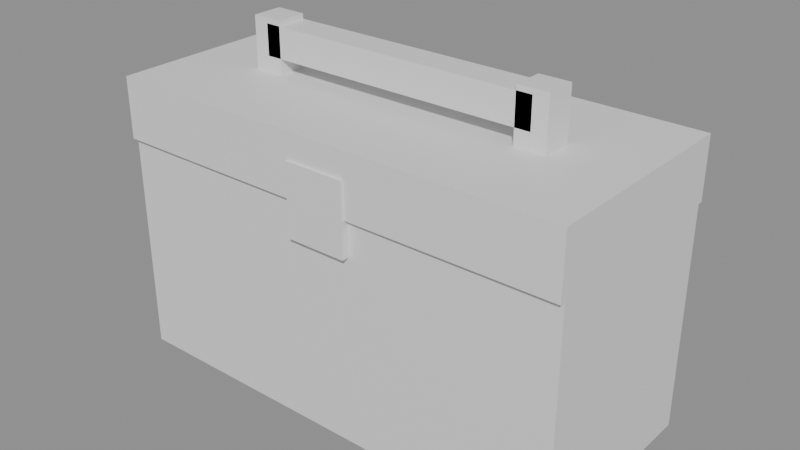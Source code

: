 # Source: a3_bag.blend  (saved by Blender 5.2.44; exported with 4.5.12 LTS)
import bpy
from mathutils import Matrix  # noqa: F401  (used for matrix-valued properties, if any)

bpy.ops.wm.read_factory_settings(use_empty=True)
scene = bpy.context.scene
scene.name = 'Scene'

# ---- materials (node trees are filled in below, after node groups)
mat_leather = bpy.data.materials.new('leather')
mat_iron = bpy.data.materials.new('iron')

# ---- material node trees
mat_leather.use_nodes = True; mat_leather.node_tree.nodes.clear()
_N = mat_leather.node_tree.nodes; _L = mat_leather.node_tree.links
n0 = _N.new('ShaderNodeBsdfPrincipled'); n0.name = 'Principled BSDF'; n0.location = (-200, 100)
n0.inputs[10].default_value = 0.005
n1 = _N.new('ShaderNodeOutputMaterial'); n1.name = 'Material Output'; n1.location = (200, 100)
_L.new(n0.outputs[0], n1.inputs[0])
n1.is_active_output = True
mat_iron.use_nodes = True; mat_iron.node_tree.nodes.clear()
_N = mat_iron.node_tree.nodes; _L = mat_iron.node_tree.links
n0 = _N.new('ShaderNodeBsdfPrincipled'); n0.name = 'Principled BSDF'; n0.location = (-200, 100)
n0.inputs[10].default_value = 0.005
n1 = _N.new('ShaderNodeOutputMaterial'); n1.name = 'Material Output'; n1.location = (200, 100)
_L.new(n0.outputs[0], n1.inputs[0])
n1.is_active_output = True

# ---- meshes
me_bag = bpy.data.meshes.new('bag')
me_bag.from_pydata([(-0.23, -0.1, 0.0), (-0.23, -0.1, 0.22), (-0.23, 0.1, 0.0), (-0.23, 0.1, 0.22), (0.23, -0.1, 0.0), (0.23, -0.1, 0.22), (0.23, 0.1, 0.0), (0.23, 0.1, 0.22), (-0.23, -0.105, 0.22), (-0.23, -0.105, 0.28), (-0.23, 0.105, 0.22), (-0.23, 0.105, 0.28), (0.23, -0.105, 0.22), (0.23, -0.105, 0.28), (0.23, 0.105, 0.22), (0.23, 0.105, 0.28), (-0.03, -0.1075, 0.185), (-0.03, -0.1075, 0.255), (-0.03, 0.1075, 0.185), (-0.03, 0.1075, 0.255), (0.03, -0.1075, 0.185), (0.03, -0.1075, 0.255), (0.03, 0.1075, 0.185), (0.03, 0.1075, 0.255), (-0.14, -0.015, 0.295), (-0.14, -0.015, 0.325), (-0.14, 0.015, 0.295), (-0.14, 0.015, 0.325), (0.14, -0.015, 0.295), (0.14, -0.015, 0.325), (0.14, 0.015, 0.295), (0.14, 0.015, 0.325), (-0.155, -0.015, 0.23), (-0.155, -0.015, 0.33), (-0.155, 0.015, 0.23), (-0.155, 0.015, 0.33), (-0.125, -0.015, 0.23), (-0.125, -0.015, 0.33), (-0.125, 0.015, 0.23), (-0.125, 0.015, 0.33), (0.125, -0.015, 0.23), (0.125, -0.015, 0.33), (0.125, 0.015, 0.23), (0.125, 0.015, 0.33), (0.155, -0.015, 0.23), (0.155, -0.015, 0.33), (0.155, 0.015, 0.23), (0.155, 0.015, 0.33)], [], [(0, 1, 3, 2), (2, 3, 7, 6), (6, 7, 5, 4), (4, 5, 1, 0), (2, 6, 4, 0), (7, 3, 1, 5), (8, 9, 11, 10), (10, 11, 15, 14), (14, 15, 13, 12), (12, 13, 9, 8), (10, 14, 12, 8), (15, 11, 9, 13), (16, 17, 19, 18), (18, 19, 23, 22), (22, 23, 21, 20), (20, 21, 17, 16), (18, 22, 20, 16), (23, 19, 17, 21), (24, 25, 27, 26), (26, 27, 31, 30), (30, 31, 29, 28), (28, 29, 25, 24), (26, 30, 28, 24), (31, 27, 25, 29), (32, 33, 35, 34), (34, 35, 39, 38), (38, 39, 37, 36), (36, 37, 33, 32), (34, 38, 36, 32), (39, 35, 33, 37), (40, 41, 43, 42), (42, 43, 47, 46), (46, 47, 45, 44), (44, 45, 41, 40), (42, 46, 44, 40), (47, 43, 41, 45)])
me_bag.polygons.foreach_set('material_index', [0, 0, 0, 0, 0, 0, 0, 0, 0, 0, 0, 0, 1, 1, 1, 1, 1, 1, 0, 0, 0, 0, 0, 0, 0, 0, 0, 0, 0, 0, 0, 0, 0, 0, 0, 0])
_uv = me_bag.uv_layers.new(name='Float2')
_uv.uv.foreach_set('vector', [-0.1, 0.0, -0.1, 0.22, 0.1, 0.22, 0.1, 0.0, -0.23, 0.0, -0.23, 0.22, 0.23, 0.22, 0.23, 0.0, 0.1, 0.0, 0.1, 0.22, -0.1, 0.22, -0.1, 0.0, 0.23, 0.0, 0.23, 0.22, -0.23, 0.22, -0.23, 0.0, -0.23, 0.1, 0.23, 0.1, 0.23, -0.1, -0.23, -0.1, 0.23, 0.1, -0.23, 0.1, -0.23, -0.1, 0.23, -0.1, -0.105, 0.22, -0.105, 0.28, 0.105, 0.28, 0.105, 0.22, -0.23, 0.22, -0.23, 0.28, 0.23, 0.28, 0.23, 0.22, 0.105, 0.22, 0.105, 0.28, -0.105, 0.28, -0.105, 0.22, 0.23, 0.22, 0.23, 0.28, -0.23, 0.28, -0.23, 0.22, -0.23, 0.105, 0.23, 0.105, 0.23, -0.105, -0.23, -0.105, 0.23, 0.105, -0.23, 0.105, -0.23, -0.105, 0.23, -0.105, -0.1075, 0.185, -0.1075, 0.255, 0.1075, 0.255, 0.1075, 0.185, -0.03, 0.185, -0.03, 0.255, 0.03, 0.255, 0.03, 0.185, 0.1075, 0.185, 0.1075, 0.255, -0.1075, 0.255, -0.1075, 0.185, 0.03, 0.185, 0.03, 0.255, -0.03, 0.255, -0.03, 0.185, -0.03, 0.1075, 0.03, 0.1075, 0.03, -0.1075, -0.03, -0.1075, 0.03, 0.1075, -0.03, 0.1075, -0.03, -0.1075, 0.03, -0.1075, -0.015, 0.295, -0.015, 0.325, 0.015, 0.325, 0.015, 0.295, -0.14, 0.295, -0.14, 0.325, 0.14, 0.325, 0.14, 0.295, 0.015, 0.295, 0.015, 0.325, -0.015, 0.325, -0.015, 0.295, 0.14, 0.295, 0.14, 0.325, -0.14, 0.325, -0.14, 0.295, -0.14, 0.015, 0.14, 0.015, 0.14, -0.015, -0.14, -0.015, 0.14, 0.015, -0.14, 0.015, -0.14, -0.015, 0.14, -0.015, -0.015, 0.23, -0.015, 0.33, 0.015, 0.33, 0.015, 0.23, -0.155, 0.23, -0.155, 0.33, -0.125, 0.33, -0.125, 0.23, 0.015, 0.23, 0.015, 0.33, -0.015, 0.33, -0.015, 0.23, -0.125, 0.23, -0.125, 0.33, -0.155, 0.33, -0.155, 0.23, -0.155, 0.015, -0.125, 0.015, -0.125, -0.015, -0.155, -0.015, -0.125, 0.015, -0.155, 0.015, -0.155, -0.015, -0.125, -0.015, -0.015, 0.23, -0.015, 0.33, 0.015, 0.33, 0.015, 0.23, 0.125, 0.23, 0.125, 0.33, 0.155, 0.33, 0.155, 0.23, 0.015, 0.23, 0.015, 0.33, -0.015, 0.33, -0.015, 0.23, 0.155, 0.23, 0.155, 0.33, 0.125, 0.33, 0.125, 0.23, 0.125, 0.015, 0.155, 0.015, 0.155, -0.015, 0.125, -0.015, 0.155, 0.015, 0.125, 0.015, 0.125, -0.015, 0.155, -0.015])
me_bag.materials.append(mat_leather)
me_bag.materials.append(mat_iron)
me_bag.update()

# ---- objects
ob_a3_bag = bpy.data.objects.new('a3_bag', None)
ob_a3_bag_mesh = bpy.data.objects.new('a3_bag_mesh', me_bag)

# ---- transforms, parenting, visibility, modifiers, constraints
ob_a3_bag.location = (0.0, 0.0, 0.0)
ob_a3_bag_mesh.parent = ob_a3_bag
ob_a3_bag_mesh.location = (0.0, 0.0, 0.0)

# ---- collection membership
scene.collection.objects.link(ob_a3_bag)
scene.collection.objects.link(ob_a3_bag_mesh)

# ---- scene / render settings (as saved in the file)
scene.frame_start = 1; scene.frame_end = 250; scene.frame_set(1)
scene.render.engine = 'BLENDER_EEVEE_NEXT'
scene.render.bake_bias = 0.0
scene.render.bake_samples = 0
scene.render.compositor_device = 'GPU'
scene.eevee.use_volume_custom_range = False
scene.eevee.fast_gi_thickness_near = 0.1
scene.eevee.fast_gi_thickness_far = 0.0
scene.eevee.ray_tracing_options.screen_trace_thickness = 0.1
bpy.context.view_layer.update()

# ---- added for rendering (the .blend has no active camera and no usable light): camera, sun + grey world if the file has none
cam_auto = bpy.data.cameras.new('AutoCamera')
cam_auto.lens = 50.0
cam_auto.sensor_width = 36.0
cam_auto.clip_end = 1000.0
ob_auto_camera = bpy.data.objects.new('AutoCamera', cam_auto)
scene.collection.objects.link(ob_auto_camera)
ob_auto_camera.location = (0.560296, -0.672355, 0.613237)
ob_auto_camera.rotation_euler = (1.09748, -7.21219e-08, 0.694738)
scene.camera = ob_auto_camera
light_auto_sun = bpy.data.lights.new('AutoSun', 'SUN')
light_auto_sun.energy = 3.0
light_auto_sun.angle = 0.0523599
ob_auto_sun = bpy.data.objects.new('AutoSun', light_auto_sun)
scene.collection.objects.link(ob_auto_sun)
ob_auto_sun.rotation_euler = (0.872665, 0.174533, 0.523599)
if scene.world is None:
    world_auto = bpy.data.worlds.new('AutoWorld')
    world_auto.color = (0.3, 0.3, 0.3)
    scene.world = world_auto
bpy.context.view_layer.update()
